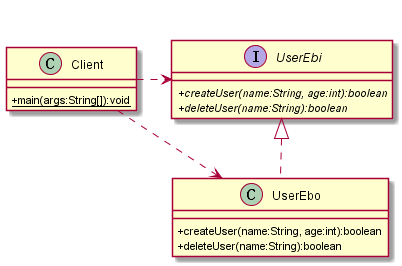

The diagram above was rendered by PlantUML. Its source (embedded in the PNG):
@startuml
skinparam classAttributeIconSize 0

together {
	interface UserEbi {
		+{abstract} createUser(name:String, age:int):boolean
		+{abstract} deleteUser(name:String):boolean
	}

	class UserEbo {
		+ createUser(name:String, age:int):boolean
		+ deleteUser(name:String):boolean
	}
}

UserEbi <|.. UserEbo

class Client {
	+{static} main(args:String[]):void
}

Client .> UserEbi
Client .> UserEbo
@enduml